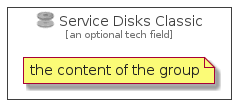

The diagram above was rendered by PlantUML. Its source (embedded in the PNG):
@startuml
' configures the library
!global $INCLUSION_MODE="local"
!global $LIB_BASE_LOCATION="../../.."
' loads the library
!include $LIB_BASE_LOCATION/bootstrap.puml
' loads the azure-v2 bootstrap
include('azure-v2/bootstrap')
' loads the ServiceDisksClassic element
include('azure-v2/Item/Compute/ServiceDisksClassic')
ServiceDisksClassicGroup('service_disks_classic', 'Service Disks Classic', 'an optional tech field'){
note as note
the content of the group
end note
}
@enduml